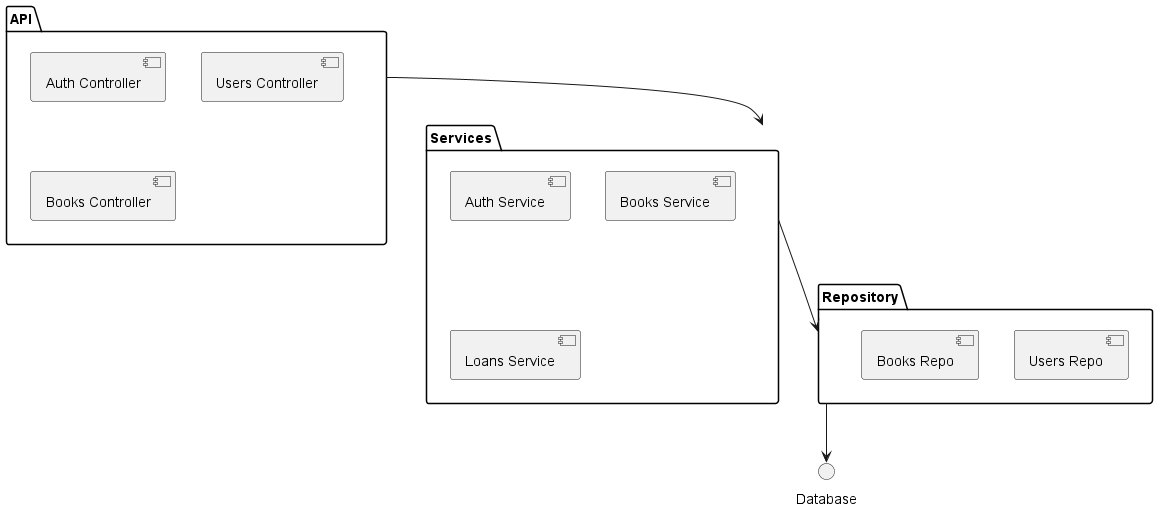

The diagram above was rendered by PlantUML. Its source (embedded in the PNG):
@startuml
package API {
  [Auth Controller]
  [Users Controller]
  [Books Controller]
}
package Services {
  [Auth Service]
  [Books Service]
  [Loans Service]
}
package Repository {
  [Users Repo]
  [Books Repo]
}
API --> Services
Services --> Repository
Repository --> Database
@enduml